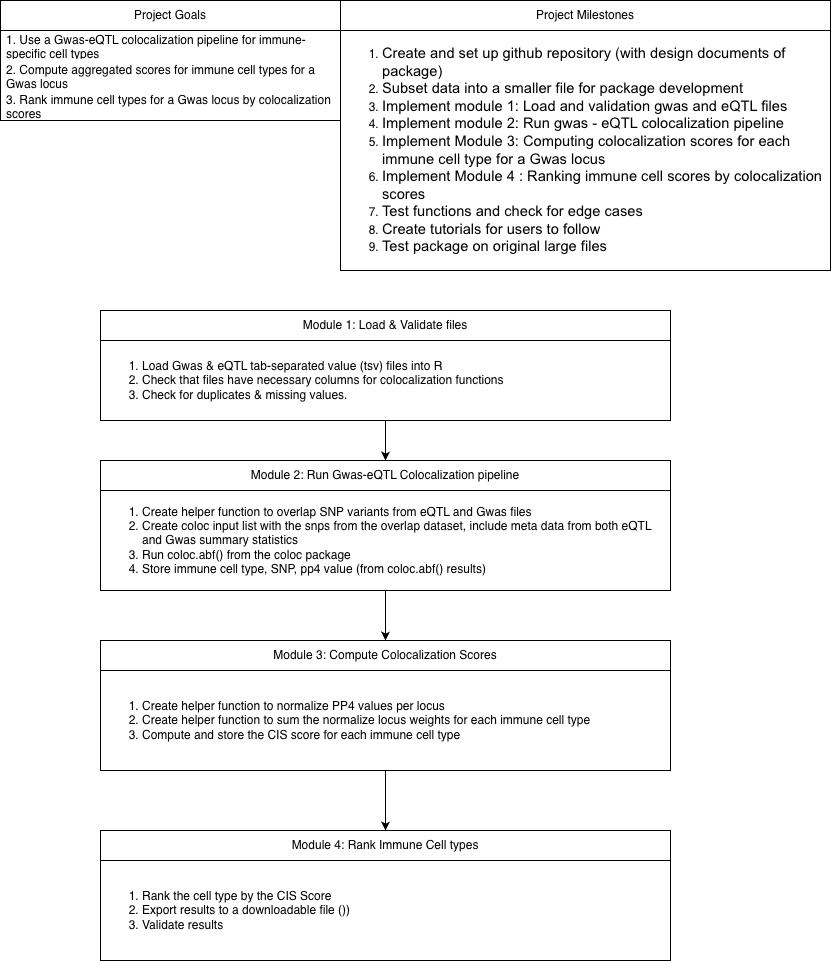

The diagram above was exported from draw.io. Its source (the exported page's mxGraphModel, read from the mxfile embedded in the PNG):
<mxGraphModel dx="988" dy="447" grid="1" gridSize="10" guides="1" tooltips="1" connect="1" arrows="1" fold="1" page="1" pageScale="1" pageWidth="850" pageHeight="1100" math="0" shadow="0">
  <root>
    <mxCell id="0" />
    <mxCell id="1" parent="0" />
    <mxCell id="F5KI8Yn-AAQ7JnLLuKPQ-1" parent="1" style="swimlane;fontStyle=0;childLayout=stackLayout;horizontal=1;startSize=30;horizontalStack=0;resizeParent=1;resizeParentMax=0;resizeLast=0;collapsible=1;marginBottom=0;whiteSpace=wrap;html=1;" value="Project Goals" vertex="1">
      <mxGeometry height="120" width="340" x="10" y="20" as="geometry" />
    </mxCell>
    <mxCell id="F5KI8Yn-AAQ7JnLLuKPQ-2" parent="F5KI8Yn-AAQ7JnLLuKPQ-1" style="text;strokeColor=none;fillColor=none;align=left;verticalAlign=middle;spacingLeft=4;spacingRight=4;overflow=hidden;points=[[0,0.5],[1,0.5]];portConstraint=eastwest;rotatable=0;whiteSpace=wrap;html=1;" value="1. Use a Gwas-eQTL colocalization pipeline for immune-specific cell types" vertex="1">
      <mxGeometry height="30" width="340" y="30" as="geometry" />
    </mxCell>
    <mxCell id="F5KI8Yn-AAQ7JnLLuKPQ-3" parent="F5KI8Yn-AAQ7JnLLuKPQ-1" style="text;strokeColor=none;fillColor=none;align=left;verticalAlign=middle;spacingLeft=4;spacingRight=4;overflow=hidden;points=[[0,0.5],[1,0.5]];portConstraint=eastwest;rotatable=0;whiteSpace=wrap;html=1;" value="2. Compute aggregated scores for immune cell types for a Gwas locus" vertex="1">
      <mxGeometry height="30" width="340" y="60" as="geometry" />
    </mxCell>
    <mxCell id="F5KI8Yn-AAQ7JnLLuKPQ-4" parent="F5KI8Yn-AAQ7JnLLuKPQ-1" style="text;strokeColor=none;fillColor=none;align=left;verticalAlign=middle;spacingLeft=4;spacingRight=4;overflow=hidden;points=[[0,0.5],[1,0.5]];portConstraint=eastwest;rotatable=0;whiteSpace=wrap;html=1;" value="3. Rank immune cell types for a Gwas locus by colocalization scores" vertex="1">
      <mxGeometry height="30" width="340" y="90" as="geometry" />
    </mxCell>
    <mxCell id="F5KI8Yn-AAQ7JnLLuKPQ-9" parent="1" style="swimlane;fontStyle=0;childLayout=stackLayout;horizontal=1;startSize=30;horizontalStack=0;resizeParent=1;resizeParentMax=0;resizeLast=0;collapsible=1;marginBottom=0;whiteSpace=wrap;html=1;" value="Project Milestones" vertex="1">
      <mxGeometry height="270" width="490" x="350" y="20" as="geometry" />
    </mxCell>
    <mxCell id="F5KI8Yn-AAQ7JnLLuKPQ-15" parent="F5KI8Yn-AAQ7JnLLuKPQ-9" style="text;strokeColor=none;fillColor=none;html=1;whiteSpace=wrap;verticalAlign=middle;overflow=hidden;" value="&lt;ol&gt;&lt;li&gt;&lt;span style=&quot;background-color: transparent; font-family: Arial, sans-serif; font-size: 11pt; white-space-collapse: preserve; color: light-dark(rgb(0, 0, 0), rgb(255, 255, 255));&quot;&gt;Create and set up github repository (with design documents of package) &lt;/span&gt;&lt;/li&gt;&lt;li&gt;&lt;span&gt;&lt;span style=&quot;font-size: 11pt; font-family: Arial, sans-serif; background-color: transparent; font-variant-numeric: normal; font-variant-east-asian: normal; font-variant-alternates: normal; font-variant-position: normal; font-variant-emoji: normal; vertical-align: baseline; white-space-collapse: preserve;&quot;&gt;Subset data into a smaller file for package development&lt;/span&gt;&lt;/span&gt;&lt;/li&gt;&lt;li&gt;&lt;span&gt;&lt;span style=&quot;font-size: 11pt; font-family: Arial, sans-serif; background-color: transparent; font-variant-numeric: normal; font-variant-east-asian: normal; font-variant-alternates: normal; font-variant-position: normal; font-variant-emoji: normal; vertical-align: baseline; white-space-collapse: preserve;&quot;&gt;Implement module 1: Load and validation gwas and eQTL files&lt;/span&gt;&lt;/span&gt;&lt;/li&gt;&lt;li&gt;&lt;span&gt;&lt;span style=&quot;font-size: 11pt; font-family: Arial, sans-serif; background-color: transparent; font-variant-numeric: normal; font-variant-east-asian: normal; font-variant-alternates: normal; font-variant-position: normal; font-variant-emoji: normal; vertical-align: baseline; white-space-collapse: preserve;&quot;&gt;Implement module 2: Run gwas - eQTL colocalization pipeline&lt;/span&gt;&lt;/span&gt;&lt;/li&gt;&lt;li&gt;&lt;span&gt;&lt;span style=&quot;font-size: 11pt; font-family: Arial, sans-serif; background-color: transparent; font-variant-numeric: normal; font-variant-east-asian: normal; font-variant-alternates: normal; font-variant-position: normal; font-variant-emoji: normal; vertical-align: baseline; white-space-collapse: preserve;&quot;&gt;Implement Module 3: Computing colocalization scores for each  immune cell type for a Gwas locus&lt;/span&gt;&lt;/span&gt;&lt;/li&gt;&lt;li&gt;&lt;span&gt;&lt;span style=&quot;font-size: 11pt; font-family: Arial, sans-serif; background-color: transparent; font-variant-numeric: normal; font-variant-east-asian: normal; font-variant-alternates: normal; font-variant-position: normal; font-variant-emoji: normal; vertical-align: baseline; white-space-collapse: preserve;&quot;&gt;Implement Module 4 : Ranking immune cell scores by colocalization scores &lt;/span&gt;&lt;/span&gt;&lt;/li&gt;&lt;li&gt;&lt;span&gt;&lt;span style=&quot;font-size: 11pt; font-family: Arial, sans-serif; background-color: transparent; font-variant-numeric: normal; font-variant-east-asian: normal; font-variant-alternates: normal; font-variant-position: normal; font-variant-emoji: normal; vertical-align: baseline; white-space-collapse: preserve;&quot;&gt;Test functions and check for edge cases&lt;/span&gt;&lt;/span&gt;&lt;/li&gt;&lt;li&gt;&lt;span&gt;&lt;span style=&quot;font-size: 11pt; font-family: Arial, sans-serif; background-color: transparent; font-variant-numeric: normal; font-variant-east-asian: normal; font-variant-alternates: normal; font-variant-position: normal; font-variant-emoji: normal; vertical-align: baseline; white-space-collapse: preserve;&quot;&gt;Create tutorials for users to follow&lt;/span&gt;&lt;/span&gt;&lt;/li&gt;&lt;li&gt;&lt;font face=&quot;Arial, sans-serif&quot;&gt;&lt;span style=&quot;font-size: 14.6667px; white-space-collapse: preserve;&quot;&gt;Test package on original large files&lt;/span&gt;&lt;/font&gt;&lt;/li&gt;&lt;/ol&gt;" vertex="1">
      <mxGeometry height="240" width="490" y="30" as="geometry" />
    </mxCell>
    <mxCell id="F5KI8Yn-AAQ7JnLLuKPQ-16" parent="1" style="swimlane;fontStyle=0;childLayout=stackLayout;horizontal=1;startSize=30;horizontalStack=0;resizeParent=1;resizeParentMax=0;resizeLast=0;collapsible=1;marginBottom=0;whiteSpace=wrap;html=1;" value="Module 1: Load &amp;amp; Validate files" vertex="1">
      <mxGeometry height="110" width="570" x="110" y="330" as="geometry" />
    </mxCell>
    <mxCell id="F5KI8Yn-AAQ7JnLLuKPQ-21" parent="F5KI8Yn-AAQ7JnLLuKPQ-16" style="text;strokeColor=none;fillColor=none;html=1;whiteSpace=wrap;verticalAlign=middle;overflow=hidden;" value="&lt;ol&gt;&lt;li&gt;Load Gwas &amp;amp; eQTL tab-separated value (tsv) files into R&amp;nbsp;&lt;/li&gt;&lt;li&gt;Check that files have necessary columns for colocalization functions&amp;nbsp;&lt;/li&gt;&lt;li&gt;Check for duplicates &amp;amp; missing values.&lt;/li&gt;&lt;/ol&gt;" vertex="1">
      <mxGeometry height="80" width="570" y="30" as="geometry" />
    </mxCell>
    <mxCell id="F5KI8Yn-AAQ7JnLLuKPQ-22" parent="1" style="swimlane;fontStyle=0;childLayout=stackLayout;horizontal=1;startSize=30;horizontalStack=0;resizeParent=1;resizeParentMax=0;resizeLast=0;collapsible=1;marginBottom=0;whiteSpace=wrap;html=1;" value="Module 2: Run Gwas-eQTL Colocalization pipeline" vertex="1">
      <mxGeometry height="130" width="570" x="110" y="480" as="geometry" />
    </mxCell>
    <mxCell id="F5KI8Yn-AAQ7JnLLuKPQ-23" parent="F5KI8Yn-AAQ7JnLLuKPQ-22" style="text;strokeColor=none;fillColor=none;html=1;whiteSpace=wrap;verticalAlign=middle;overflow=hidden;" value="&lt;ol&gt;&lt;li&gt;Create helper function to overlap SNP variants from eQTL and Gwas files&lt;/li&gt;&lt;li&gt;Create coloc input list with the snps from the overlap dataset, include meta data from both eQTL and Gwas summary statistics&lt;/li&gt;&lt;li&gt;Run coloc.abf() from the coloc package&lt;/li&gt;&lt;li&gt;Store immune cell type, SNP, pp4 value (from coloc.abf() results)&lt;/li&gt;&lt;/ol&gt;" vertex="1">
      <mxGeometry height="100" width="570" y="30" as="geometry" />
    </mxCell>
    <mxCell id="F5KI8Yn-AAQ7JnLLuKPQ-25" parent="1" style="swimlane;fontStyle=0;childLayout=stackLayout;horizontal=1;startSize=30;horizontalStack=0;resizeParent=1;resizeParentMax=0;resizeLast=0;collapsible=1;marginBottom=0;whiteSpace=wrap;html=1;" value="Module 3: Compute Colocalization Scores" vertex="1">
      <mxGeometry height="130" width="570" x="110" y="660" as="geometry" />
    </mxCell>
    <mxCell id="F5KI8Yn-AAQ7JnLLuKPQ-26" parent="F5KI8Yn-AAQ7JnLLuKPQ-25" style="text;strokeColor=none;fillColor=none;html=1;whiteSpace=wrap;verticalAlign=middle;overflow=hidden;" value="&lt;ol&gt;&lt;li&gt;Create helper function to normalize PP4 values per locus&amp;nbsp;&lt;/li&gt;&lt;li&gt;Create helper function to sum the normalize locus weights for each immune cell type&amp;nbsp;&lt;/li&gt;&lt;li&gt;Compute and store the CIS score for each immune cell type&lt;/li&gt;&lt;/ol&gt;" vertex="1">
      <mxGeometry height="100" width="570" y="30" as="geometry" />
    </mxCell>
    <mxCell id="F5KI8Yn-AAQ7JnLLuKPQ-27" parent="1" style="swimlane;fontStyle=0;childLayout=stackLayout;horizontal=1;startSize=30;horizontalStack=0;resizeParent=1;resizeParentMax=0;resizeLast=0;collapsible=1;marginBottom=0;whiteSpace=wrap;html=1;" value="Module 4: Rank Immune Cell types" vertex="1">
      <mxGeometry height="130" width="570" x="110" y="850" as="geometry" />
    </mxCell>
    <mxCell id="F5KI8Yn-AAQ7JnLLuKPQ-28" parent="F5KI8Yn-AAQ7JnLLuKPQ-27" style="text;strokeColor=none;fillColor=none;html=1;whiteSpace=wrap;verticalAlign=middle;overflow=hidden;" value="&lt;ol&gt;&lt;li&gt;Rank the cell type by the CIS Score&lt;/li&gt;&lt;li&gt;Export results to a downloadable file ())&lt;/li&gt;&lt;li&gt;Validate results&amp;nbsp;&lt;/li&gt;&lt;/ol&gt;" vertex="1">
      <mxGeometry height="100" width="570" y="30" as="geometry" />
    </mxCell>
    <mxCell id="F5KI8Yn-AAQ7JnLLuKPQ-29" edge="1" parent="1" source="F5KI8Yn-AAQ7JnLLuKPQ-21" style="edgeStyle=orthogonalEdgeStyle;rounded=0;orthogonalLoop=1;jettySize=auto;html=1;exitX=0.5;exitY=1;exitDx=0;exitDy=0;entryX=0.5;entryY=0;entryDx=0;entryDy=0;" target="F5KI8Yn-AAQ7JnLLuKPQ-22">
      <mxGeometry relative="1" as="geometry" />
    </mxCell>
    <mxCell id="F5KI8Yn-AAQ7JnLLuKPQ-30" edge="1" parent="1" source="F5KI8Yn-AAQ7JnLLuKPQ-23" style="edgeStyle=orthogonalEdgeStyle;rounded=0;orthogonalLoop=1;jettySize=auto;html=1;exitX=0.5;exitY=1;exitDx=0;exitDy=0;entryX=0.5;entryY=0;entryDx=0;entryDy=0;" target="F5KI8Yn-AAQ7JnLLuKPQ-25">
      <mxGeometry relative="1" as="geometry" />
    </mxCell>
    <mxCell id="F5KI8Yn-AAQ7JnLLuKPQ-31" edge="1" parent="1" source="F5KI8Yn-AAQ7JnLLuKPQ-26" style="edgeStyle=orthogonalEdgeStyle;rounded=0;orthogonalLoop=1;jettySize=auto;html=1;exitX=0.5;exitY=1;exitDx=0;exitDy=0;entryX=0.5;entryY=0;entryDx=0;entryDy=0;" target="F5KI8Yn-AAQ7JnLLuKPQ-27">
      <mxGeometry relative="1" as="geometry" />
    </mxCell>
  </root>
</mxGraphModel>